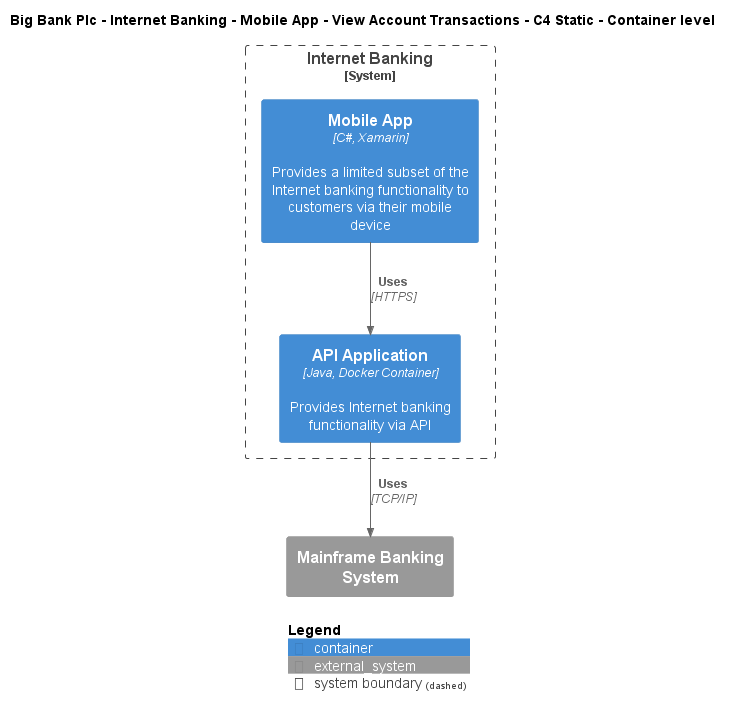

The diagram above was rendered by PlantUML. Its source (embedded in the PNG):
@startuml
!include ..\..\..\..\..\..\..\.c4s\C4_Container.puml

AddElementTag("c4interflow:lifecycle:new", $bgColor=green, $fontColor=#ffffff, $borderColor=green, $shadowing="False")
AddElementTag("c4interflow:lifecycle:changed", $bgColor=orange, $fontColor=#ffffff, $borderColor=orange, $shadowing="False")
AddElementTag("c4interflow:lifecycle:removed", $bgColor=red, $fontColor=#ffffff, $borderColor=red, $shadowing="False")

AddRelTag("c4interflow:lifecycle:new", $textColor=green, $lineColor=green)
AddRelTag("c4interflow:lifecycle:changed", $textColor=orange, $lineColor=orange)
AddRelTag("c4interflow:lifecycle:removed", $textColor=red, $lineColor=red)

SHOW_PERSON_PORTRAIT()
LAYOUT_TOP_DOWN()

skinparam linetype polyline

title Big Bank Plc - Internet Banking - Mobile App - View Account Transactions - C4 Static - Container level


System_Boundary(BigBankPlc.SoftwareSystems.InternetBanking, "Internet Banking") {
    Container(BigBankPlc.SoftwareSystems.InternetBanking.Containers.MobileApp, "Mobile App", "C#, Xamarin", "Provides a limited subset of the Internet banking functionality to customers via their mobile device")
    Container(BigBankPlc.SoftwareSystems.InternetBanking.Containers.APIApplication, "API Application", "Java, Docker Container", "Provides Internet banking functionality via API")
}
System_Ext(BigBankPlc.SoftwareSystems.MainframeBankingSystem, "Mainframe Banking System", "")

Rel(BigBankPlc.SoftwareSystems.InternetBanking.Containers.MobileApp, BigBankPlc.SoftwareSystems.InternetBanking.Containers.APIApplication, "Uses", "HTTPS", $tags="protocol:https")
Rel(BigBankPlc.SoftwareSystems.InternetBanking.Containers.APIApplication, BigBankPlc.SoftwareSystems.MainframeBankingSystem, "Uses", "TCP/IP", $tags="protocol:tcp/ip")


SHOW_LEGEND()
@enduml